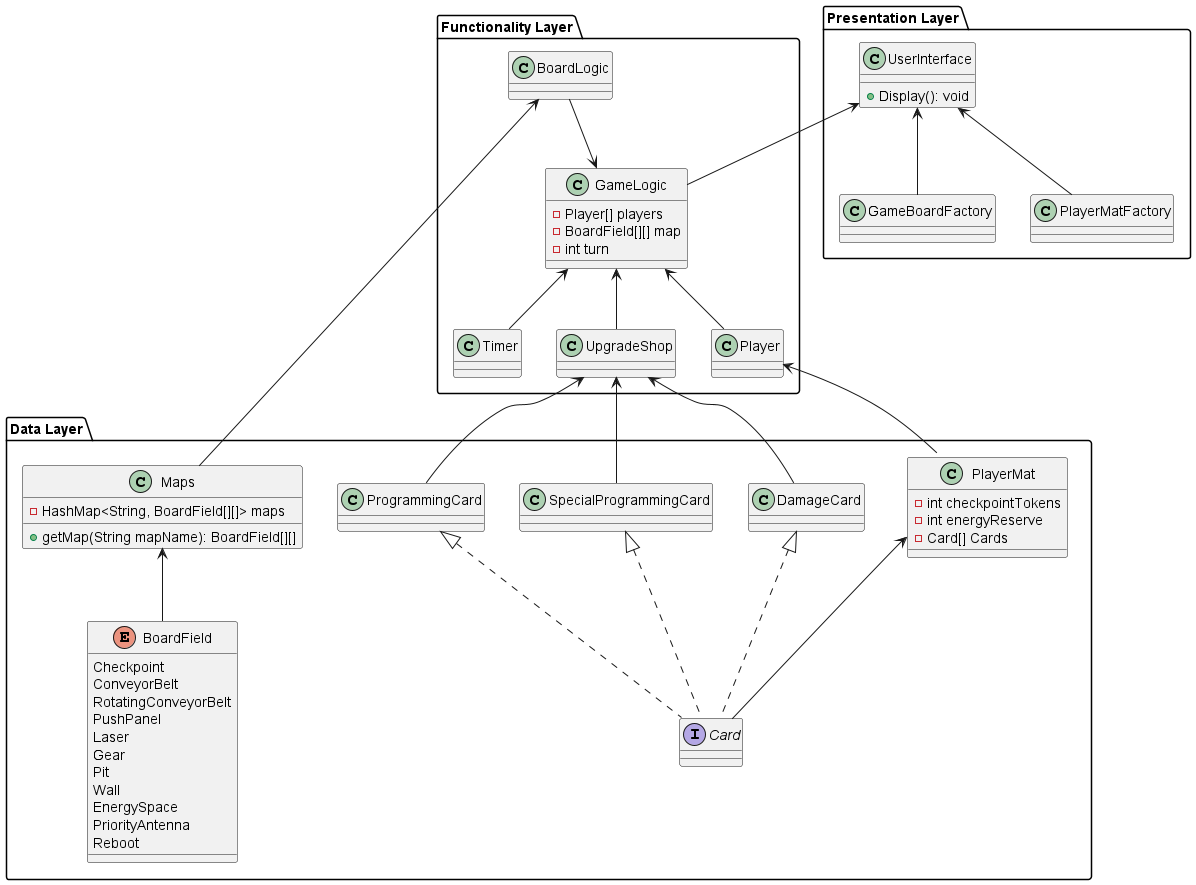

The diagram above was rendered by PlantUML. Its source (embedded in the PNG):
@startuml class_diagram

package "Data Layer" {

    class PlayerMat {
        - int checkpointTokens
        - int energyReserve
        - Card[] Cards
    }

    class Maps {
        - HashMap<String, BoardField[][]> maps
        + getMap(String mapName): BoardField[][]
    }
    enum BoardField {
        Checkpoint
        ConveyorBelt
        RotatingConveyorBelt
        PushPanel
        Laser
        Gear
        Pit
        Wall
        EnergySpace
        PriorityAntenna
        Reboot
    }

    Maps <-- BoardField

    interface Card
    class ProgrammingCard
    class SpecialProgrammingCard
    class DamageCard

    Card .u.|> ProgrammingCard
    Card .u.|> SpecialProgrammingCard
    Card .u.|> DamageCard

    Card -u-> PlayerMat::Cards
}

package "Functionality Layer" {

    class BoardLogic

    class Timer

    class UpgradeShop
    UpgradeShop <-- ProgrammingCard
    UpgradeShop <-- SpecialProgrammingCard
    UpgradeShop <-- DamageCard

    class Player
    Player <-- PlayerMat

    class GameLogic {
        - Player[] players
        - BoardField[][] map
        - int turn
    }

    GameLogic <-- Player
    GameLogic <-- Timer
    GameLogic <-- UpgradeShop

    BoardLogic <-- Maps
    BoardLogic --> GameLogic

}

package "Presentation Layer" {
    class UserInterface {
        + Display(): void
    }
    UserInterface <-- GameLogic

    class GameBoardFactory
    class PlayerMatFactory
    UserInterface <-- GameBoardFactory
    UserInterface <-- PlayerMatFactory

}

@enduml